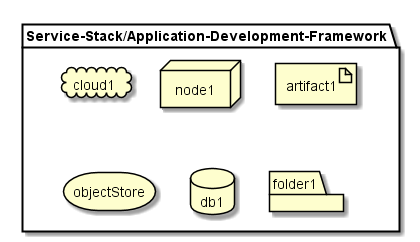

The diagram above was rendered by PlantUML. Its source (embedded in the PNG):
@startuml

package  "Service-Stack/Application-Development-Framework" {
  cloud cloud1
  node node1
  artifact artifact1
  storage objectStore
  database db1
  folder folder1
}

@enduml